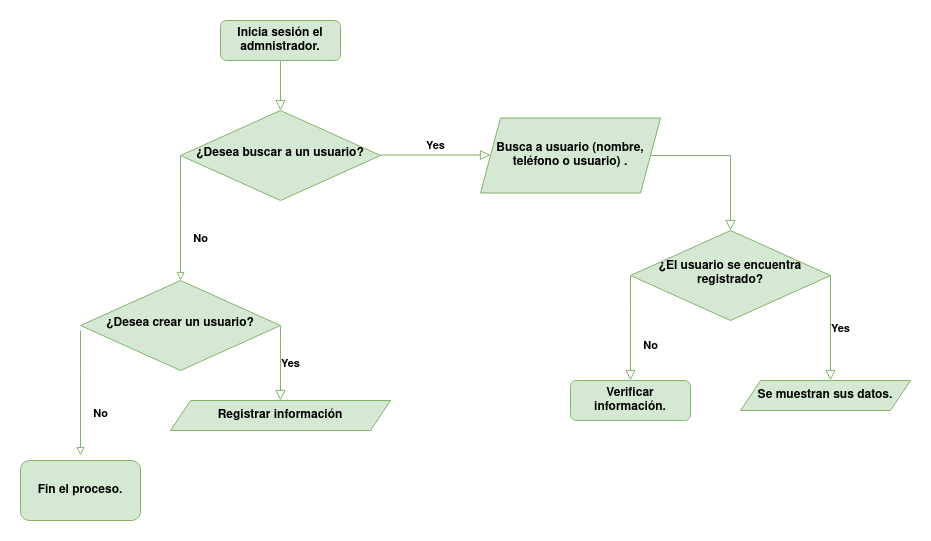

The diagram above was exported from draw.io. Its source (the exported page's mxGraphModel, read from the mxfile embedded in the PNG):
<mxGraphModel dx="2249" dy="793" grid="1" gridSize="10" guides="1" tooltips="1" connect="1" arrows="1" fold="1" page="1" pageScale="1" pageWidth="827" pageHeight="1169" math="0" shadow="0">
  <root>
    <mxCell id="KmFuIJng0JVR-7l7ZTkW-0" />
    <mxCell id="KmFuIJng0JVR-7l7ZTkW-1" parent="KmFuIJng0JVR-7l7ZTkW-0" />
    <mxCell id="nbBDjp7I8LN_SqpGH0wN-0" value="" style="rounded=0;html=1;jettySize=auto;orthogonalLoop=1;fontSize=11;endArrow=block;endFill=0;endSize=8;strokeWidth=1;shadow=0;labelBackgroundColor=none;edgeStyle=orthogonalEdgeStyle;fillColor=#d5e8d4;strokeColor=#82b366;fontStyle=1" parent="KmFuIJng0JVR-7l7ZTkW-1" source="nbBDjp7I8LN_SqpGH0wN-1" edge="1">
      <mxGeometry relative="1" as="geometry">
        <mxPoint x="180" y="170" as="targetPoint" />
      </mxGeometry>
    </mxCell>
    <mxCell id="nbBDjp7I8LN_SqpGH0wN-1" value="Inicia sesión el admnistrador. " style="rounded=1;whiteSpace=wrap;html=1;fontSize=12;glass=0;strokeWidth=1;shadow=0;fillColor=#d5e8d4;strokeColor=#82b366;fontStyle=1" parent="KmFuIJng0JVR-7l7ZTkW-1" vertex="1">
      <mxGeometry x="120" y="80" width="120" height="40" as="geometry" />
    </mxCell>
    <mxCell id="nbBDjp7I8LN_SqpGH0wN-8" value="¿El usuario se encuentra registrado?" style="rhombus;whiteSpace=wrap;html=1;shadow=0;fontFamily=Helvetica;fontSize=12;align=center;strokeWidth=1;spacing=6;spacingTop=-4;fillColor=#d5e8d4;strokeColor=#82b366;fontStyle=1" parent="KmFuIJng0JVR-7l7ZTkW-1" vertex="1">
      <mxGeometry x="530" y="290" width="200" height="90" as="geometry" />
    </mxCell>
    <mxCell id="nbBDjp7I8LN_SqpGH0wN-9" value="" style="rounded=0;html=1;jettySize=auto;orthogonalLoop=1;fontSize=11;endArrow=block;endFill=0;endSize=8;strokeWidth=1;shadow=0;labelBackgroundColor=none;edgeStyle=orthogonalEdgeStyle;fillColor=#d5e8d4;strokeColor=#82b366;fontStyle=1" parent="KmFuIJng0JVR-7l7ZTkW-1" edge="1">
      <mxGeometry relative="1" as="geometry">
        <mxPoint x="179.5" y="200" as="sourcePoint" />
        <mxPoint x="179.5" y="250" as="targetPoint" />
      </mxGeometry>
    </mxCell>
    <mxCell id="nbBDjp7I8LN_SqpGH0wN-10" value="Yes" style="edgeStyle=orthogonalEdgeStyle;rounded=0;html=1;jettySize=auto;orthogonalLoop=1;fontSize=11;endArrow=block;endFill=0;endSize=8;strokeWidth=1;shadow=0;labelBackgroundColor=none;fillColor=#d5e8d4;strokeColor=#82b366;fontStyle=1" parent="KmFuIJng0JVR-7l7ZTkW-1" edge="1">
      <mxGeometry y="10" relative="1" as="geometry">
        <mxPoint as="offset" />
        <mxPoint x="280" y="214.5" as="sourcePoint" />
        <mxPoint x="390" y="214.5" as="targetPoint" />
        <Array as="points">
          <mxPoint x="350" y="214.5" />
          <mxPoint x="350" y="214.5" />
        </Array>
      </mxGeometry>
    </mxCell>
    <mxCell id="nbBDjp7I8LN_SqpGH0wN-13" value="Verificar información." style="rounded=1;whiteSpace=wrap;html=1;fontSize=12;glass=0;strokeWidth=1;shadow=0;fillColor=#d5e8d4;strokeColor=#82b366;fontStyle=1" parent="KmFuIJng0JVR-7l7ZTkW-1" vertex="1">
      <mxGeometry x="470" y="440" width="120" height="40" as="geometry" />
    </mxCell>
    <mxCell id="AWIJty6DTKYW4x18mct8-0" value="¿Desea buscar a un usuario?" style="rhombus;whiteSpace=wrap;html=1;shadow=0;fontFamily=Helvetica;fontSize=12;align=center;strokeWidth=1;spacing=6;spacingTop=-4;fillColor=#d5e8d4;strokeColor=#82b366;fontStyle=1" parent="KmFuIJng0JVR-7l7ZTkW-1" vertex="1">
      <mxGeometry x="80" y="170" width="200" height="90" as="geometry" />
    </mxCell>
    <mxCell id="mUls8hSQLflgxY-7C4cc-0" value="No" style="rounded=0;html=1;jettySize=auto;orthogonalLoop=1;fontSize=11;endArrow=block;endFill=0;endSize=6;strokeWidth=1;shadow=0;labelBackgroundColor=none;edgeStyle=orthogonalEdgeStyle;exitX=0;exitY=0.5;exitDx=0;exitDy=0;fillColor=#d5e8d4;strokeColor=#82b366;fontStyle=1" parent="KmFuIJng0JVR-7l7ZTkW-1" source="AWIJty6DTKYW4x18mct8-0" edge="1">
      <mxGeometry x="0.3333" y="20" relative="1" as="geometry">
        <mxPoint as="offset" />
        <mxPoint x="270" y="454.5" as="sourcePoint" />
        <mxPoint x="80" y="340" as="targetPoint" />
        <Array as="points">
          <mxPoint x="80" y="260" />
          <mxPoint x="80" y="260" />
        </Array>
      </mxGeometry>
    </mxCell>
    <mxCell id="mUls8hSQLflgxY-7C4cc-1" value="" style="rounded=0;html=1;jettySize=auto;orthogonalLoop=1;fontSize=11;endArrow=block;endFill=0;endSize=8;strokeWidth=1;shadow=0;labelBackgroundColor=none;edgeStyle=orthogonalEdgeStyle;fillColor=#d5e8d4;strokeColor=#82b366;exitX=1;exitY=0.5;exitDx=0;exitDy=0;entryX=0.5;entryY=0;entryDx=0;entryDy=0;fontStyle=1" parent="KmFuIJng0JVR-7l7ZTkW-1" target="nbBDjp7I8LN_SqpGH0wN-8" edge="1">
      <mxGeometry relative="1" as="geometry">
        <mxPoint x="190" y="180" as="targetPoint" />
        <mxPoint x="540" y="215" as="sourcePoint" />
        <Array as="points">
          <mxPoint x="630" y="215" />
        </Array>
      </mxGeometry>
    </mxCell>
    <mxCell id="mUls8hSQLflgxY-7C4cc-3" value="No" style="rounded=0;html=1;jettySize=auto;orthogonalLoop=1;fontSize=11;endArrow=block;endFill=0;endSize=8;strokeWidth=1;shadow=0;labelBackgroundColor=none;edgeStyle=orthogonalEdgeStyle;exitX=0;exitY=0.5;exitDx=0;exitDy=0;fillColor=#d5e8d4;strokeColor=#82b366;fontStyle=1" parent="KmFuIJng0JVR-7l7ZTkW-1" source="nbBDjp7I8LN_SqpGH0wN-8" edge="1">
      <mxGeometry x="0.3333" y="20" relative="1" as="geometry">
        <mxPoint as="offset" />
        <mxPoint x="520" y="340" as="sourcePoint" />
        <mxPoint x="530" y="440" as="targetPoint" />
        <Array as="points">
          <mxPoint x="530" y="370" />
          <mxPoint x="530" y="370" />
        </Array>
      </mxGeometry>
    </mxCell>
    <mxCell id="mUls8hSQLflgxY-7C4cc-4" value="Yes" style="edgeStyle=orthogonalEdgeStyle;rounded=0;html=1;jettySize=auto;orthogonalLoop=1;fontSize=11;endArrow=block;endFill=0;endSize=8;strokeWidth=1;shadow=0;labelBackgroundColor=none;exitX=1;exitY=0.5;exitDx=0;exitDy=0;fillColor=#d5e8d4;strokeColor=#82b366;fontStyle=1" parent="KmFuIJng0JVR-7l7ZTkW-1" source="nbBDjp7I8LN_SqpGH0wN-8" edge="1">
      <mxGeometry y="10" relative="1" as="geometry">
        <mxPoint as="offset" />
        <mxPoint x="680" y="270" as="sourcePoint" />
        <mxPoint x="730" y="440" as="targetPoint" />
        <Array as="points">
          <mxPoint x="730" y="440" />
        </Array>
      </mxGeometry>
    </mxCell>
    <mxCell id="mUls8hSQLflgxY-7C4cc-5" value="¿Desea crear un usuario?" style="rhombus;whiteSpace=wrap;html=1;shadow=0;fontFamily=Helvetica;fontSize=12;align=center;strokeWidth=1;spacing=6;spacingTop=-4;fillColor=#d5e8d4;strokeColor=#82b366;fontStyle=1" parent="KmFuIJng0JVR-7l7ZTkW-1" vertex="1">
      <mxGeometry x="-20" y="340" width="200" height="90" as="geometry" />
    </mxCell>
    <mxCell id="mUls8hSQLflgxY-7C4cc-6" value="Yes" style="edgeStyle=orthogonalEdgeStyle;rounded=0;html=1;jettySize=auto;orthogonalLoop=1;fontSize=11;endArrow=block;endFill=0;endSize=8;strokeWidth=1;shadow=0;labelBackgroundColor=none;exitX=1;exitY=0.5;exitDx=0;exitDy=0;fillColor=#d5e8d4;strokeColor=#82b366;fontStyle=1" parent="KmFuIJng0JVR-7l7ZTkW-1" source="mUls8hSQLflgxY-7C4cc-5" edge="1">
      <mxGeometry y="10" relative="1" as="geometry">
        <mxPoint as="offset" />
        <mxPoint x="290" y="224.5" as="sourcePoint" />
        <mxPoint x="180" y="460" as="targetPoint" />
        <Array as="points">
          <mxPoint x="180" y="400" />
          <mxPoint x="180" y="400" />
        </Array>
      </mxGeometry>
    </mxCell>
    <mxCell id="sPSnY3DI8LOYtptAib-R-5" value="No" style="rounded=0;html=1;jettySize=auto;orthogonalLoop=1;fontSize=11;endArrow=block;endFill=0;endSize=6;strokeWidth=1;shadow=0;labelBackgroundColor=none;edgeStyle=orthogonalEdgeStyle;exitX=0;exitY=0.5;exitDx=0;exitDy=0;fillColor=#d5e8d4;strokeColor=#82b366;fontStyle=1" parent="KmFuIJng0JVR-7l7ZTkW-1" edge="1">
      <mxGeometry x="0.3333" y="20" relative="1" as="geometry">
        <mxPoint as="offset" />
        <mxPoint x="-20" y="390" as="sourcePoint" />
        <mxPoint x="-20" y="515" as="targetPoint" />
        <Array as="points">
          <mxPoint x="-20" y="435" />
          <mxPoint x="-20" y="435" />
        </Array>
      </mxGeometry>
    </mxCell>
    <mxCell id="sPSnY3DI8LOYtptAib-R-7" value="Fin el proceso." style="rounded=1;whiteSpace=wrap;html=1;fillColor=#d5e8d4;strokeColor=#82b366;fontStyle=1" parent="KmFuIJng0JVR-7l7ZTkW-1" vertex="1">
      <mxGeometry x="-80" y="520" width="120" height="60" as="geometry" />
    </mxCell>
    <mxCell id="sPSnY3DI8LOYtptAib-R-11" value="Busca a usuario (nombre, teléfono o usuario) . " style="shape=parallelogram;perimeter=parallelogramPerimeter;whiteSpace=wrap;html=1;fixedSize=1;fillColor=#d5e8d4;strokeColor=#82b366;fontStyle=1" parent="KmFuIJng0JVR-7l7ZTkW-1" vertex="1">
      <mxGeometry x="380" y="177.5" width="180" height="75" as="geometry" />
    </mxCell>
    <mxCell id="sPSnY3DI8LOYtptAib-R-12" value="Se muestran sus datos." style="shape=parallelogram;perimeter=parallelogramPerimeter;whiteSpace=wrap;html=1;fixedSize=1;fillColor=#d5e8d4;strokeColor=#82b366;fontStyle=1" parent="KmFuIJng0JVR-7l7ZTkW-1" vertex="1">
      <mxGeometry x="640" y="440" width="170" height="30" as="geometry" />
    </mxCell>
    <mxCell id="sPSnY3DI8LOYtptAib-R-13" value="Registrar información" style="shape=parallelogram;perimeter=parallelogramPerimeter;whiteSpace=wrap;html=1;fixedSize=1;fillColor=#d5e8d4;strokeColor=#82b366;fontStyle=1" parent="KmFuIJng0JVR-7l7ZTkW-1" vertex="1">
      <mxGeometry x="70" y="460" width="220" height="30" as="geometry" />
    </mxCell>
  </root>
</mxGraphModel>